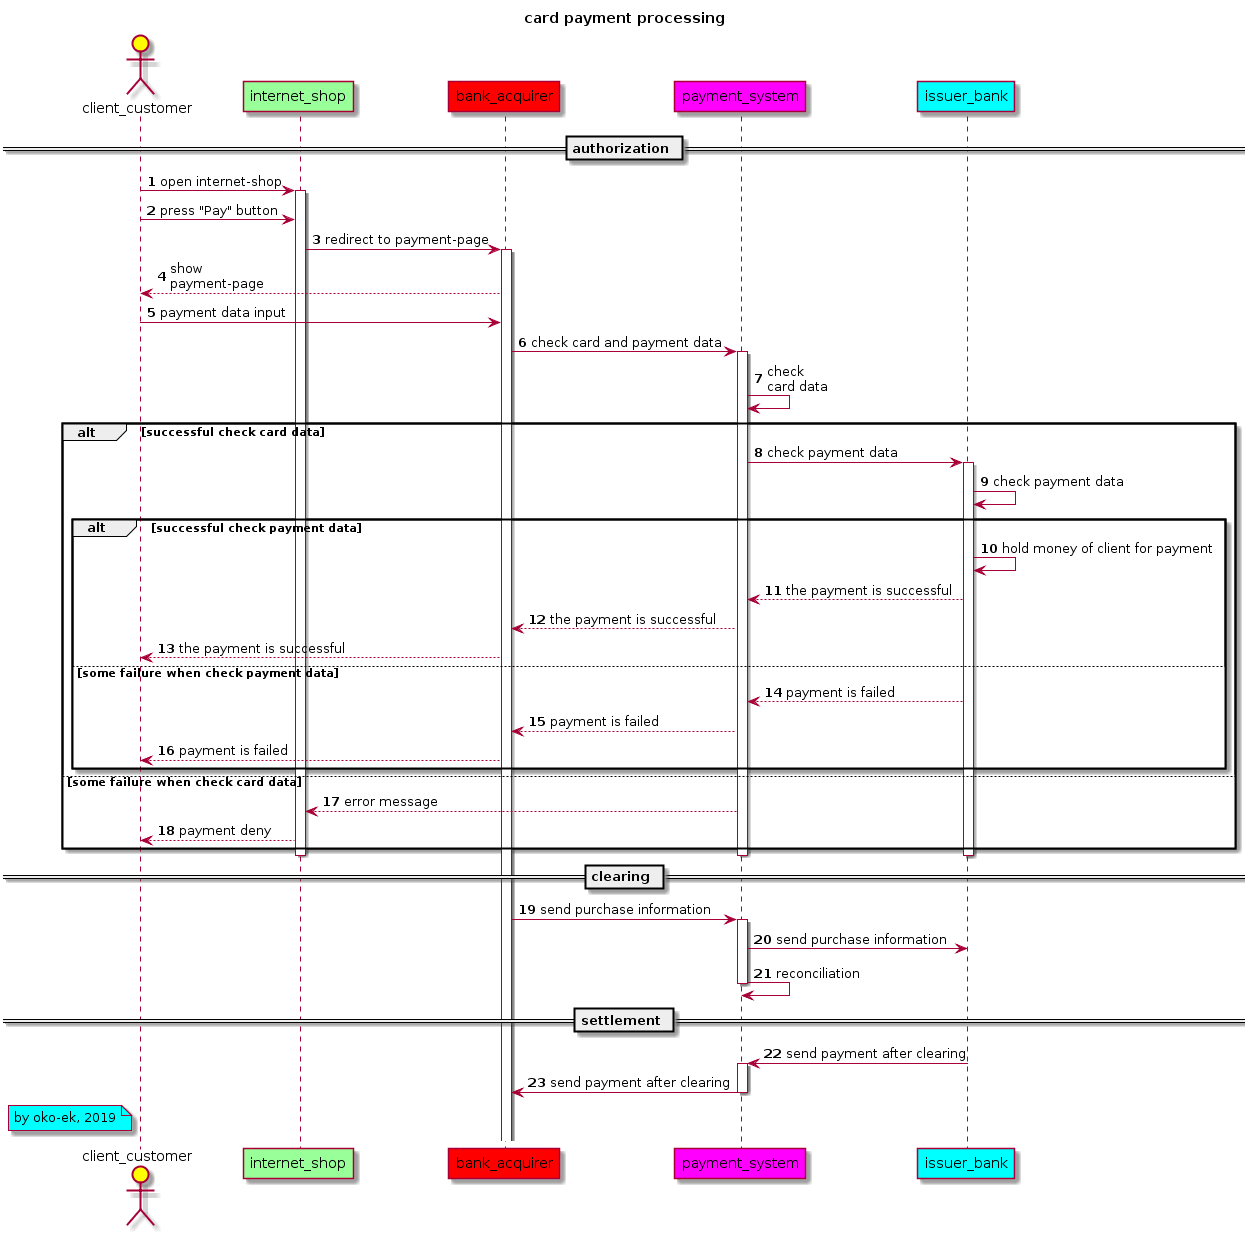

The diagram above was rendered by PlantUML. Its source (embedded in the PNG):
@startuml
actor client_customer as client_customer #ffff00 
				participant internet_shop as internet_shop #99ff99
				participant bank_acquirer as bank_acquirer #ff0000
				participant payment_system as payment_system #ff00ff
				participant issuer_bank as issuer_bank #00ffff

				autonumber
				title card payment processing

				== authorization ==

				client_customer -> internet_shop: open internet-shop
				activate internet_shop
				client_customer -> internet_shop: press "Pay" button
				internet_shop -> bank_acquirer : redirect to payment-page
				activate bank_acquirer
				client_customer <-- bank_acquirer: show \npayment-page
				client_customer -> bank_acquirer: payment data input
				bank_acquirer -> payment_system: check card and payment data
				activate payment_system
				payment_system -> payment_system: check \ncard data

				alt successful check card data

					payment_system -> issuer_bank: check payment data
					activate issuer_bank
					issuer_bank -> issuer_bank: check payment data

					alt successful check payment data 

						issuer_bank -> issuer_bank: hold money of client for payment
						payment_system <-- issuer_bank: the payment is successful
						bank_acquirer <-- payment_system: the payment is successful
						client_customer <-- bank_acquirer: the payment is successful

					else some failure when check payment data 

						payment_system <-- issuer_bank: payment is failed
						bank_acquirer <-- payment_system: payment is failed
						client_customer <-- bank_acquirer: payment is failed

					end 

				else some failure when check card data 
					
					internet_shop <-- payment_system: error message
					client_customer <-- internet_shop: payment deny

				end 

				deactivate issuer_bank
				deactivate payment_system
				deactivate internet_shop

				== clearing ==

				bank_acquirer -> payment_system: send purchase information
				activate payment_system
				payment_system -> issuer_bank: send purchase information
				payment_system -> payment_system: reconciliation
				deactivate payment_system

				== settlement ==

				payment_system <- issuer_bank: send payment after clearing
				activate payment_system
				bank_acquirer <- payment_system: send payment after clearing
				deactivate payment_system

				note left of client_customer #aqua
					by oko-ek, 2019
				end note
@enduml